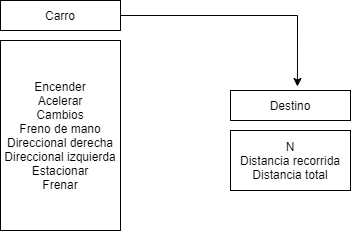

The diagram above was exported from draw.io. Its source (the exported page's mxGraphModel, read from the mxfile embedded in the PNG):
<mxGraphModel dx="868" dy="482" grid="1" gridSize="10" guides="1" tooltips="1" connect="1" arrows="1" fold="1" page="1" pageScale="1" pageWidth="827" pageHeight="1169" math="0" shadow="0">
  <root>
    <mxCell id="0" />
    <mxCell id="1" parent="0" />
    <mxCell id="UalwWbEqxgQkkmECtx9r-1" value="Encender&lt;br&gt;Acelerar&lt;br&gt;Cambios&lt;br&gt;Freno de mano&lt;br&gt;Direccional derecha&lt;br&gt;Direccional izquierda&lt;br&gt;Estacionar&lt;br&gt;Frenar" style="rounded=0;whiteSpace=wrap;html=1;" vertex="1" parent="1">
      <mxGeometry x="180" y="190" width="120" height="190" as="geometry" />
    </mxCell>
    <mxCell id="UalwWbEqxgQkkmECtx9r-2" value="Destino" style="rounded=0;whiteSpace=wrap;html=1;" vertex="1" parent="1">
      <mxGeometry x="410" y="240" width="120" height="30" as="geometry" />
    </mxCell>
    <mxCell id="UalwWbEqxgQkkmECtx9r-5" style="edgeStyle=orthogonalEdgeStyle;rounded=0;orthogonalLoop=1;jettySize=auto;html=1;entryX=0.558;entryY=-0.133;entryDx=0;entryDy=0;entryPerimeter=0;" edge="1" parent="1" source="UalwWbEqxgQkkmECtx9r-3" target="UalwWbEqxgQkkmECtx9r-2">
      <mxGeometry relative="1" as="geometry" />
    </mxCell>
    <mxCell id="UalwWbEqxgQkkmECtx9r-3" value="Carro" style="rounded=0;whiteSpace=wrap;html=1;" vertex="1" parent="1">
      <mxGeometry x="180" y="150" width="120" height="30" as="geometry" />
    </mxCell>
    <mxCell id="UalwWbEqxgQkkmECtx9r-4" value="N&lt;br&gt;Distancia recorrida&lt;br&gt;Distancia total" style="rounded=0;whiteSpace=wrap;html=1;" vertex="1" parent="1">
      <mxGeometry x="410" y="280" width="120" height="60" as="geometry" />
    </mxCell>
  </root>
</mxGraphModel>